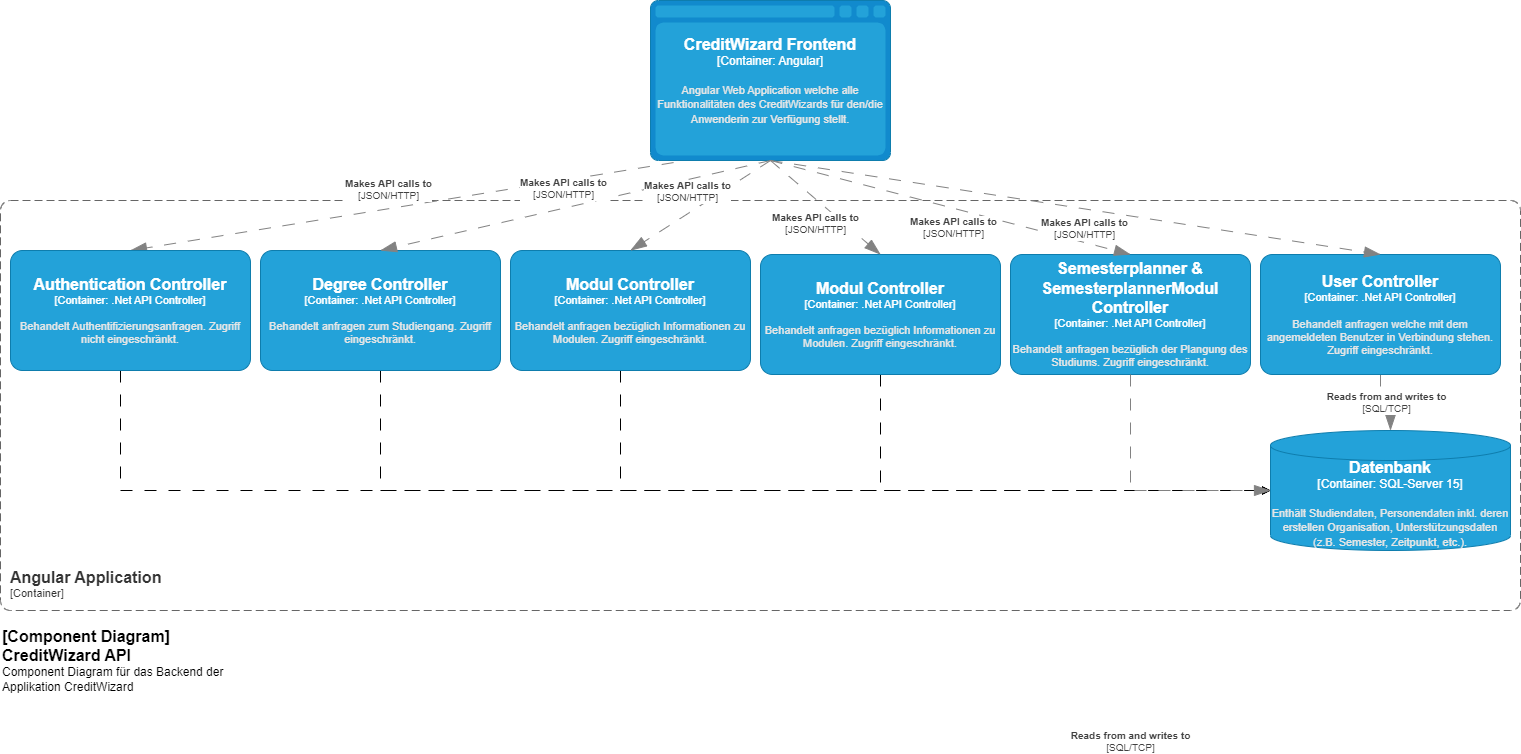

The diagram above was exported from draw.io. Its source (the exported page's mxGraphModel, read from the mxfile embedded in the PNG):
<mxGraphModel dx="1434" dy="1925" grid="1" gridSize="10" guides="1" tooltips="1" connect="1" arrows="1" fold="1" page="1" pageScale="1" pageWidth="827" pageHeight="1169" math="0" shadow="0">
  <root>
    <mxCell id="0" />
    <mxCell id="1" parent="0" />
    <object placeholders="1" c4Name="Angular Application" c4Type="ContainerScopeBoundary" c4Application="Container" label="&lt;font style=&quot;font-size: 16px&quot;&gt;&lt;b&gt;&lt;div style=&quot;text-align: left&quot;&gt;%c4Name%&lt;/div&gt;&lt;/b&gt;&lt;/font&gt;&lt;div style=&quot;text-align: left&quot;&gt;[%c4Application%]&lt;/div&gt;" id="R9vdfXWxalfq9ciw_13o-1">
      <mxCell style="rounded=1;fontSize=11;whiteSpace=wrap;html=1;dashed=1;arcSize=20;fillColor=none;strokeColor=#666666;fontColor=#333333;labelBackgroundColor=none;align=left;verticalAlign=bottom;labelBorderColor=none;spacingTop=0;spacing=10;dashPattern=8 4;metaEdit=1;rotatable=0;perimeter=rectanglePerimeter;noLabel=0;labelPadding=0;allowArrows=0;connectable=0;expand=0;recursiveResize=0;editable=1;pointerEvents=0;absoluteArcSize=1;points=[[0.25,0,0],[0.5,0,0],[0.75,0,0],[1,0.25,0],[1,0.5,0],[1,0.75,0],[0.75,1,0],[0.5,1,0],[0.25,1,0],[0,0.75,0],[0,0.5,0],[0,0.25,0]];" parent="1" vertex="1">
        <mxGeometry x="70" y="-740" width="1520" height="410" as="geometry" />
      </mxCell>
    </object>
    <object placeholders="1" c4Type="CreditWizard Frontend" c4Container="Container" c4Technology="Angular" c4Description="Angular Web Application welche alle Funktionalitäten des CreditWizards für den/die Anwenderin zur Verfügung stellt." label="&lt;font style=&quot;font-size: 16px&quot;&gt;&lt;b&gt;%c4Type%&lt;/b&gt;&lt;/font&gt;&lt;div&gt;[%c4Container%:&amp;nbsp;%c4Technology%]&lt;/div&gt;&lt;br&gt;&lt;div&gt;&lt;font style=&quot;font-size: 11px&quot;&gt;&lt;font color=&quot;#E6E6E6&quot;&gt;%c4Description%&lt;/font&gt;&lt;/div&gt;" id="R9vdfXWxalfq9ciw_13o-3">
      <mxCell style="shape=mxgraph.c4.webBrowserContainer2;whiteSpace=wrap;html=1;boundedLbl=1;rounded=0;labelBackgroundColor=none;strokeColor=#118ACD;fillColor=#23A2D9;strokeColor=#118ACD;strokeColor2=#0E7DAD;fontSize=12;fontColor=#ffffff;align=center;metaEdit=1;points=[[0.5,0,0],[1,0.25,0],[1,0.5,0],[1,0.75,0],[0.5,1,0],[0,0.75,0],[0,0.5,0],[0,0.25,0]];resizable=0;" parent="1" vertex="1">
        <mxGeometry x="720" y="-940" width="240" height="160" as="geometry" />
      </mxCell>
    </object>
    <object placeholders="1" c4Type="Relationship" c4Technology="JSON/HTTP" c4Description="Makes API calls to" label="&lt;div style=&quot;text-align: left&quot;&gt;&lt;div style=&quot;text-align: center&quot;&gt;&lt;b&gt;%c4Description%&lt;/b&gt;&lt;/div&gt;&lt;div style=&quot;text-align: center&quot;&gt;[%c4Technology%]&lt;/div&gt;&lt;/div&gt;" id="R9vdfXWxalfq9ciw_13o-6">
      <mxCell style="endArrow=blockThin;html=1;fontSize=10;fontColor=#404040;strokeWidth=1;endFill=1;strokeColor=#828282;elbow=vertical;metaEdit=1;endSize=14;startSize=14;jumpStyle=arc;jumpSize=16;rounded=0;exitX=0.096;exitY=1.013;exitDx=0;exitDy=0;exitPerimeter=0;dashed=1;dashPattern=12 12;entryX=0.5;entryY=0;entryDx=0;entryDy=0;entryPerimeter=0;" parent="1" source="R9vdfXWxalfq9ciw_13o-3" target="2s6UTE5WETXcz-aRIkx7-2" edge="1">
        <mxGeometry x="0.0415" y="-19" width="240" relative="1" as="geometry">
          <mxPoint x="270" y="-450" as="sourcePoint" />
          <mxPoint x="130" y="-530" as="targetPoint" />
          <mxPoint as="offset" />
        </mxGeometry>
      </mxCell>
    </object>
    <object placeholders="1" c4Type="Datenbank" c4Container="Container" c4Technology="SQL-Server 15" c4Description="Enthält Studiendaten, Personendaten inkl. deren erstellen Organisation, Unterstützungsdaten (z.B. Semester, Zeitpunkt, etc.)." label="&lt;font style=&quot;font-size: 16px&quot;&gt;&lt;b&gt;%c4Type%&lt;/b&gt;&lt;/font&gt;&lt;div&gt;[%c4Container%:&amp;nbsp;%c4Technology%]&lt;/div&gt;&lt;br&gt;&lt;div&gt;&lt;font style=&quot;font-size: 11px&quot;&gt;&lt;font color=&quot;#E6E6E6&quot;&gt;%c4Description%&lt;/font&gt;&lt;/div&gt;" id="9YRfM9AEaJdSjNunTTDp-32">
      <mxCell style="shape=cylinder3;size=15;whiteSpace=wrap;html=1;boundedLbl=1;rounded=0;labelBackgroundColor=none;fillColor=#23A2D9;fontSize=12;fontColor=#ffffff;align=center;strokeColor=#0E7DAD;metaEdit=1;points=[[0.5,0,0],[1,0.25,0],[1,0.5,0],[1,0.75,0],[0.5,1,0],[0,0.75,0],[0,0.5,0],[0,0.25,0]];resizable=0;rotation=0;" parent="1" vertex="1">
        <mxGeometry x="1340" y="-510" width="240" height="120" as="geometry" />
      </mxCell>
    </object>
    <object placeholders="1" c4Type="Relationship" c4Technology="SQL/TCP" c4Description="Reads from and writes to" label="&lt;div style=&quot;text-align: left&quot;&gt;&lt;div style=&quot;text-align: center&quot;&gt;&lt;b&gt;%c4Description%&lt;/b&gt;&lt;/div&gt;&lt;div style=&quot;text-align: center&quot;&gt;[%c4Technology%]&lt;/div&gt;&lt;/div&gt;" id="9YRfM9AEaJdSjNunTTDp-33">
      <mxCell style="endArrow=blockThin;html=1;fontSize=10;fontColor=#404040;strokeWidth=1;endFill=1;strokeColor=#828282;elbow=vertical;metaEdit=1;endSize=14;startSize=14;jumpStyle=arc;jumpSize=16;rounded=0;edgeStyle=orthogonalEdgeStyle;dashed=1;dashPattern=12 12;exitX=0.5;exitY=1;exitDx=0;exitDy=0;exitPerimeter=0;" parent="1" source="2s6UTE5WETXcz-aRIkx7-7" target="9YRfM9AEaJdSjNunTTDp-32" edge="1">
        <mxGeometry x="0.0435" width="240" relative="1" as="geometry">
          <mxPoint x="680" y="50" as="sourcePoint" />
          <mxPoint x="1120" y="140" as="targetPoint" />
          <mxPoint as="offset" />
        </mxGeometry>
      </mxCell>
    </object>
    <object placeholders="1" c4Name="[Component Diagram] CreditWizard API" c4Type="ContainerScopeBoundary" c4Description="Component Diagram für das Backend der Applikation CreditWizard" label="&lt;font style=&quot;font-size: 16px&quot;&gt;&lt;b&gt;&lt;div style=&quot;text-align: left&quot;&gt;%c4Name%&lt;/div&gt;&lt;/b&gt;&lt;/font&gt;&lt;div style=&quot;text-align: left&quot;&gt;%c4Description%&lt;/div&gt;" id="2s6UTE5WETXcz-aRIkx7-1">
      <mxCell style="text;html=1;strokeColor=none;fillColor=none;align=left;verticalAlign=top;whiteSpace=wrap;rounded=0;metaEdit=1;allowArrows=0;resizable=1;rotatable=0;connectable=0;recursiveResize=0;expand=0;pointerEvents=0;points=[[0.25,0,0],[0.5,0,0],[0.75,0,0],[1,0.25,0],[1,0.5,0],[1,0.75,0],[0.75,1,0],[0.5,1,0],[0.25,1,0],[0,0.75,0],[0,0.5,0],[0,0.25,0]];" parent="1" vertex="1">
        <mxGeometry x="70" y="-320" width="260" height="40" as="geometry" />
      </mxCell>
    </object>
    <mxCell id="2s6UTE5WETXcz-aRIkx7-18" style="edgeStyle=orthogonalEdgeStyle;rounded=0;orthogonalLoop=1;jettySize=auto;html=1;entryX=0;entryY=0.5;entryDx=0;entryDy=0;entryPerimeter=0;dashed=1;dashPattern=12 12;" parent="1" source="2s6UTE5WETXcz-aRIkx7-2" target="9YRfM9AEaJdSjNunTTDp-32" edge="1">
      <mxGeometry relative="1" as="geometry">
        <Array as="points">
          <mxPoint x="190" y="-450" />
        </Array>
      </mxGeometry>
    </mxCell>
    <object placeholders="1" c4Name="Authentication Controller" c4Type="Container" c4Technology=".Net API Controller" c4Description="Behandelt Authentifizierungsanfragen. Zugriff nicht eingeschränkt." label="&lt;font style=&quot;font-size: 16px&quot;&gt;&lt;b&gt;%c4Name%&lt;/b&gt;&lt;/font&gt;&lt;div&gt;[%c4Type%: %c4Technology%]&lt;/div&gt;&lt;br&gt;&lt;div&gt;&lt;font style=&quot;font-size: 11px&quot;&gt;&lt;font color=&quot;#E6E6E6&quot;&gt;%c4Description%&lt;/font&gt;&lt;/div&gt;" id="2s6UTE5WETXcz-aRIkx7-2">
      <mxCell style="rounded=1;whiteSpace=wrap;html=1;fontSize=11;labelBackgroundColor=none;fillColor=#23A2D9;fontColor=#ffffff;align=center;arcSize=10;strokeColor=#0E7DAD;metaEdit=1;resizable=0;points=[[0.25,0,0],[0.5,0,0],[0.75,0,0],[1,0.25,0],[1,0.5,0],[1,0.75,0],[0.75,1,0],[0.5,1,0],[0.25,1,0],[0,0.75,0],[0,0.5,0],[0,0.25,0]];" parent="1" vertex="1">
        <mxGeometry x="80" y="-690" width="240" height="120" as="geometry" />
      </mxCell>
    </object>
    <mxCell id="2s6UTE5WETXcz-aRIkx7-17" style="edgeStyle=orthogonalEdgeStyle;rounded=0;orthogonalLoop=1;jettySize=auto;html=1;entryX=0;entryY=0.5;entryDx=0;entryDy=0;entryPerimeter=0;dashed=1;dashPattern=12 12;" parent="1" source="2s6UTE5WETXcz-aRIkx7-3" target="9YRfM9AEaJdSjNunTTDp-32" edge="1">
      <mxGeometry relative="1" as="geometry">
        <Array as="points">
          <mxPoint x="450" y="-450" />
        </Array>
      </mxGeometry>
    </mxCell>
    <object placeholders="1" c4Name="Degree Controller" c4Type="Container" c4Technology=".Net API Controller" c4Description="Behandelt anfragen zum Studiengang. Zugriff eingeschränkt." label="&lt;font style=&quot;font-size: 16px&quot;&gt;&lt;b&gt;%c4Name%&lt;/b&gt;&lt;/font&gt;&lt;div&gt;[%c4Type%: %c4Technology%]&lt;/div&gt;&lt;br&gt;&lt;div&gt;&lt;font style=&quot;font-size: 11px&quot;&gt;&lt;font color=&quot;#E6E6E6&quot;&gt;%c4Description%&lt;/font&gt;&lt;/div&gt;" id="2s6UTE5WETXcz-aRIkx7-3">
      <mxCell style="rounded=1;whiteSpace=wrap;html=1;fontSize=11;labelBackgroundColor=none;fillColor=#23A2D9;fontColor=#ffffff;align=center;arcSize=10;strokeColor=#0E7DAD;metaEdit=1;resizable=0;points=[[0.25,0,0],[0.5,0,0],[0.75,0,0],[1,0.25,0],[1,0.5,0],[1,0.75,0],[0.75,1,0],[0.5,1,0],[0.25,1,0],[0,0.75,0],[0,0.5,0],[0,0.25,0]];" parent="1" vertex="1">
        <mxGeometry x="330" y="-690" width="240" height="120" as="geometry" />
      </mxCell>
    </object>
    <mxCell id="2s6UTE5WETXcz-aRIkx7-16" style="edgeStyle=orthogonalEdgeStyle;rounded=0;orthogonalLoop=1;jettySize=auto;html=1;entryX=0;entryY=0.5;entryDx=0;entryDy=0;entryPerimeter=0;dashed=1;dashPattern=12 12;" parent="1" source="2s6UTE5WETXcz-aRIkx7-4" target="9YRfM9AEaJdSjNunTTDp-32" edge="1">
      <mxGeometry relative="1" as="geometry">
        <Array as="points">
          <mxPoint x="690" y="-450" />
        </Array>
      </mxGeometry>
    </mxCell>
    <object placeholders="1" c4Name="Modul Controller" c4Type="Container" c4Technology=".Net API Controller" c4Description="Behandelt anfragen bezüglich Informationen zu Modulen. Zugriff eingeschränkt." label="&lt;font style=&quot;font-size: 16px&quot;&gt;&lt;b&gt;%c4Name%&lt;/b&gt;&lt;/font&gt;&lt;div&gt;[%c4Type%: %c4Technology%]&lt;/div&gt;&lt;br&gt;&lt;div&gt;&lt;font style=&quot;font-size: 11px&quot;&gt;&lt;font color=&quot;#E6E6E6&quot;&gt;%c4Description%&lt;/font&gt;&lt;/div&gt;" id="2s6UTE5WETXcz-aRIkx7-4">
      <mxCell style="rounded=1;whiteSpace=wrap;html=1;fontSize=11;labelBackgroundColor=none;fillColor=#23A2D9;fontColor=#ffffff;align=center;arcSize=10;strokeColor=#0E7DAD;metaEdit=1;resizable=0;points=[[0.25,0,0],[0.5,0,0],[0.75,0,0],[1,0.25,0],[1,0.5,0],[1,0.75,0],[0.75,1,0],[0.5,1,0],[0.25,1,0],[0,0.75,0],[0,0.5,0],[0,0.25,0]];" parent="1" vertex="1">
        <mxGeometry x="580" y="-690" width="240" height="120" as="geometry" />
      </mxCell>
    </object>
    <mxCell id="2s6UTE5WETXcz-aRIkx7-15" style="edgeStyle=orthogonalEdgeStyle;rounded=0;orthogonalLoop=1;jettySize=auto;html=1;entryX=0;entryY=0.5;entryDx=0;entryDy=0;entryPerimeter=0;dashed=1;dashPattern=12 12;" parent="1" source="2s6UTE5WETXcz-aRIkx7-5" target="9YRfM9AEaJdSjNunTTDp-32" edge="1">
      <mxGeometry relative="1" as="geometry">
        <Array as="points">
          <mxPoint x="950" y="-450" />
        </Array>
      </mxGeometry>
    </mxCell>
    <object placeholders="1" c4Name="Modul Controller" c4Type="Container" c4Technology=".Net API Controller" c4Description="Behandelt anfragen bezüglich Informationen zu Modulen. Zugriff eingeschränkt." label="&lt;font style=&quot;font-size: 16px&quot;&gt;&lt;b&gt;%c4Name%&lt;/b&gt;&lt;/font&gt;&lt;div&gt;[%c4Type%: %c4Technology%]&lt;/div&gt;&lt;br&gt;&lt;div&gt;&lt;font style=&quot;font-size: 11px&quot;&gt;&lt;font color=&quot;#E6E6E6&quot;&gt;%c4Description%&lt;/font&gt;&lt;/div&gt;" id="2s6UTE5WETXcz-aRIkx7-5">
      <mxCell style="rounded=1;whiteSpace=wrap;html=1;fontSize=11;labelBackgroundColor=none;fillColor=#23A2D9;fontColor=#ffffff;align=center;arcSize=10;strokeColor=#0E7DAD;metaEdit=1;resizable=0;points=[[0.25,0,0],[0.5,0,0],[0.75,0,0],[1,0.25,0],[1,0.5,0],[1,0.75,0],[0.75,1,0],[0.5,1,0],[0.25,1,0],[0,0.75,0],[0,0.5,0],[0,0.25,0]];" parent="1" vertex="1">
        <mxGeometry x="830" y="-686" width="240" height="120" as="geometry" />
      </mxCell>
    </object>
    <object placeholders="1" c4Name="Semesterplanner &amp; SemesterplannerModul Controller" c4Type="Container" c4Technology=".Net API Controller" c4Description="Behandelt anfragen bezüglich der Plangung des Studiums. Zugriff eingeschränkt." label="&lt;font style=&quot;font-size: 16px&quot;&gt;&lt;b&gt;%c4Name%&lt;/b&gt;&lt;/font&gt;&lt;div&gt;[%c4Type%: %c4Technology%]&lt;/div&gt;&lt;br&gt;&lt;div&gt;&lt;font style=&quot;font-size: 11px&quot;&gt;&lt;font color=&quot;#E6E6E6&quot;&gt;%c4Description%&lt;/font&gt;&lt;/div&gt;" id="2s6UTE5WETXcz-aRIkx7-6">
      <mxCell style="rounded=1;whiteSpace=wrap;html=1;fontSize=11;labelBackgroundColor=none;fillColor=#23A2D9;fontColor=#ffffff;align=center;arcSize=10;strokeColor=#0E7DAD;metaEdit=1;resizable=0;points=[[0.25,0,0],[0.5,0,0],[0.75,0,0],[1,0.25,0],[1,0.5,0],[1,0.75,0],[0.75,1,0],[0.5,1,0],[0.25,1,0],[0,0.75,0],[0,0.5,0],[0,0.25,0]];" parent="1" vertex="1">
        <mxGeometry x="1080" y="-686" width="240" height="120" as="geometry" />
      </mxCell>
    </object>
    <object placeholders="1" c4Name="User Controller" c4Type="Container" c4Technology=".Net API Controller" c4Description="Behandelt anfragen welche mit dem angemeldeten Benutzer in Verbindung stehen. Zugriff eingeschränkt." label="&lt;font style=&quot;font-size: 16px&quot;&gt;&lt;b&gt;%c4Name%&lt;/b&gt;&lt;/font&gt;&lt;div&gt;[%c4Type%: %c4Technology%]&lt;/div&gt;&lt;br&gt;&lt;div&gt;&lt;font style=&quot;font-size: 11px&quot;&gt;&lt;font color=&quot;#E6E6E6&quot;&gt;%c4Description%&lt;/font&gt;&lt;/div&gt;" id="2s6UTE5WETXcz-aRIkx7-7">
      <mxCell style="rounded=1;whiteSpace=wrap;html=1;fontSize=11;labelBackgroundColor=none;fillColor=#23A2D9;fontColor=#ffffff;align=center;arcSize=10;strokeColor=#0E7DAD;metaEdit=1;resizable=0;points=[[0.25,0,0],[0.5,0,0],[0.75,0,0],[1,0.25,0],[1,0.5,0],[1,0.75,0],[0.75,1,0],[0.5,1,0],[0.25,1,0],[0,0.75,0],[0,0.5,0],[0,0.25,0]];" parent="1" vertex="1">
        <mxGeometry x="1330" y="-686" width="240" height="120" as="geometry" />
      </mxCell>
    </object>
    <object placeholders="1" c4Type="Relationship" c4Technology="JSON/HTTP" c4Description="Makes API calls to" label="&lt;div style=&quot;text-align: left&quot;&gt;&lt;div style=&quot;text-align: center&quot;&gt;&lt;b&gt;%c4Description%&lt;/b&gt;&lt;/div&gt;&lt;div style=&quot;text-align: center&quot;&gt;[%c4Technology%]&lt;/div&gt;&lt;/div&gt;" id="2s6UTE5WETXcz-aRIkx7-8">
      <mxCell style="endArrow=blockThin;html=1;fontSize=10;fontColor=#404040;strokeWidth=1;endFill=1;strokeColor=#828282;elbow=vertical;metaEdit=1;endSize=14;startSize=14;jumpStyle=arc;jumpSize=16;rounded=0;exitX=0.5;exitY=1;exitDx=0;exitDy=0;exitPerimeter=0;dashed=1;dashPattern=12 12;entryX=0.5;entryY=0;entryDx=0;entryDy=0;entryPerimeter=0;" parent="1" source="R9vdfXWxalfq9ciw_13o-3" target="2s6UTE5WETXcz-aRIkx7-3" edge="1">
        <mxGeometry x="0.0415" y="-19" width="240" relative="1" as="geometry">
          <mxPoint x="313" y="-788" as="sourcePoint" />
          <mxPoint x="210" y="-680" as="targetPoint" />
          <mxPoint as="offset" />
        </mxGeometry>
      </mxCell>
    </object>
    <object placeholders="1" c4Type="Relationship" c4Technology="JSON/HTTP" c4Description="Makes API calls to" label="&lt;div style=&quot;text-align: left&quot;&gt;&lt;div style=&quot;text-align: center&quot;&gt;&lt;b&gt;%c4Description%&lt;/b&gt;&lt;/div&gt;&lt;div style=&quot;text-align: center&quot;&gt;[%c4Technology%]&lt;/div&gt;&lt;/div&gt;" id="2s6UTE5WETXcz-aRIkx7-9">
      <mxCell style="endArrow=blockThin;html=1;fontSize=10;fontColor=#404040;strokeWidth=1;endFill=1;strokeColor=#828282;elbow=vertical;metaEdit=1;endSize=14;startSize=14;jumpStyle=arc;jumpSize=16;rounded=0;exitX=0.5;exitY=1;exitDx=0;exitDy=0;exitPerimeter=0;dashed=1;dashPattern=12 12;entryX=0.5;entryY=0;entryDx=0;entryDy=0;entryPerimeter=0;" parent="1" source="R9vdfXWxalfq9ciw_13o-3" target="2s6UTE5WETXcz-aRIkx7-4" edge="1">
        <mxGeometry x="0.0415" y="-19" width="240" relative="1" as="geometry">
          <mxPoint x="323" y="-778" as="sourcePoint" />
          <mxPoint x="220" y="-670" as="targetPoint" />
          <mxPoint as="offset" />
        </mxGeometry>
      </mxCell>
    </object>
    <object placeholders="1" c4Type="Relationship" c4Technology="JSON/HTTP" c4Description="Makes API calls to" label="&lt;div style=&quot;text-align: left&quot;&gt;&lt;div style=&quot;text-align: center&quot;&gt;&lt;b&gt;%c4Description%&lt;/b&gt;&lt;/div&gt;&lt;div style=&quot;text-align: center&quot;&gt;[%c4Technology%]&lt;/div&gt;&lt;/div&gt;" id="2s6UTE5WETXcz-aRIkx7-10">
      <mxCell style="endArrow=blockThin;html=1;fontSize=10;fontColor=#404040;strokeWidth=1;endFill=1;strokeColor=#828282;elbow=vertical;metaEdit=1;endSize=14;startSize=14;jumpStyle=arc;jumpSize=16;rounded=0;exitX=0.5;exitY=1;exitDx=0;exitDy=0;exitPerimeter=0;dashed=1;dashPattern=12 12;entryX=0.5;entryY=0;entryDx=0;entryDy=0;entryPerimeter=0;" parent="1" source="R9vdfXWxalfq9ciw_13o-3" target="2s6UTE5WETXcz-aRIkx7-5" edge="1">
        <mxGeometry x="0.0415" y="-19" width="240" relative="1" as="geometry">
          <mxPoint x="333" y="-768" as="sourcePoint" />
          <mxPoint x="230" y="-660" as="targetPoint" />
          <mxPoint as="offset" />
        </mxGeometry>
      </mxCell>
    </object>
    <object placeholders="1" c4Type="Relationship" c4Technology="JSON/HTTP" c4Description="Makes API calls to" label="&lt;div style=&quot;text-align: left&quot;&gt;&lt;div style=&quot;text-align: center&quot;&gt;&lt;b&gt;%c4Description%&lt;/b&gt;&lt;/div&gt;&lt;div style=&quot;text-align: center&quot;&gt;[%c4Technology%]&lt;/div&gt;&lt;/div&gt;" id="2s6UTE5WETXcz-aRIkx7-11">
      <mxCell style="endArrow=blockThin;html=1;fontSize=10;fontColor=#404040;strokeWidth=1;endFill=1;strokeColor=#828282;elbow=vertical;metaEdit=1;endSize=14;startSize=14;jumpStyle=arc;jumpSize=16;rounded=0;exitX=0.5;exitY=1;exitDx=0;exitDy=0;exitPerimeter=0;dashed=1;dashPattern=12 12;entryX=0.5;entryY=0;entryDx=0;entryDy=0;entryPerimeter=0;" parent="1" source="R9vdfXWxalfq9ciw_13o-3" target="2s6UTE5WETXcz-aRIkx7-6" edge="1">
        <mxGeometry x="0.0415" y="-19" width="240" relative="1" as="geometry">
          <mxPoint x="343" y="-758" as="sourcePoint" />
          <mxPoint x="240" y="-650" as="targetPoint" />
          <mxPoint as="offset" />
        </mxGeometry>
      </mxCell>
    </object>
    <object placeholders="1" c4Type="Relationship" c4Technology="JSON/HTTP" c4Description="Makes API calls to" label="&lt;div style=&quot;text-align: left&quot;&gt;&lt;div style=&quot;text-align: center&quot;&gt;&lt;b&gt;%c4Description%&lt;/b&gt;&lt;/div&gt;&lt;div style=&quot;text-align: center&quot;&gt;[%c4Technology%]&lt;/div&gt;&lt;/div&gt;" id="2s6UTE5WETXcz-aRIkx7-12">
      <mxCell style="endArrow=blockThin;html=1;fontSize=10;fontColor=#404040;strokeWidth=1;endFill=1;strokeColor=#828282;elbow=vertical;metaEdit=1;endSize=14;startSize=14;jumpStyle=arc;jumpSize=16;rounded=0;exitX=0.5;exitY=1;exitDx=0;exitDy=0;exitPerimeter=0;dashed=1;dashPattern=12 12;entryX=0.5;entryY=0;entryDx=0;entryDy=0;entryPerimeter=0;" parent="1" source="R9vdfXWxalfq9ciw_13o-3" target="2s6UTE5WETXcz-aRIkx7-7" edge="1">
        <mxGeometry x="0.0415" y="-19" width="240" relative="1" as="geometry">
          <mxPoint x="353" y="-748" as="sourcePoint" />
          <mxPoint x="250" y="-640" as="targetPoint" />
          <mxPoint as="offset" />
        </mxGeometry>
      </mxCell>
    </object>
    <object placeholders="1" c4Type="Relationship" c4Technology="SQL/TCP" c4Description="Reads from and writes to" label="&lt;div style=&quot;text-align: left&quot;&gt;&lt;div style=&quot;text-align: center&quot;&gt;&lt;b&gt;%c4Description%&lt;/b&gt;&lt;/div&gt;&lt;div style=&quot;text-align: center&quot;&gt;[%c4Technology%]&lt;/div&gt;&lt;/div&gt;" id="2s6UTE5WETXcz-aRIkx7-13">
      <mxCell style="endArrow=blockThin;html=1;fontSize=10;fontColor=#404040;strokeWidth=1;endFill=1;strokeColor=#828282;elbow=vertical;metaEdit=1;endSize=14;startSize=14;jumpStyle=arc;jumpSize=16;rounded=0;edgeStyle=orthogonalEdgeStyle;dashed=1;dashPattern=12 12;exitX=0.5;exitY=1;exitDx=0;exitDy=0;exitPerimeter=0;entryX=0;entryY=0.5;entryDx=0;entryDy=0;entryPerimeter=0;" parent="1" source="2s6UTE5WETXcz-aRIkx7-6" target="9YRfM9AEaJdSjNunTTDp-32" edge="1">
        <mxGeometry x="-0.0947" y="-250" width="240" relative="1" as="geometry">
          <mxPoint x="1460" y="-556" as="sourcePoint" />
          <mxPoint x="1460" y="-480" as="targetPoint" />
          <mxPoint y="1" as="offset" />
        </mxGeometry>
      </mxCell>
    </object>
  </root>
</mxGraphModel>